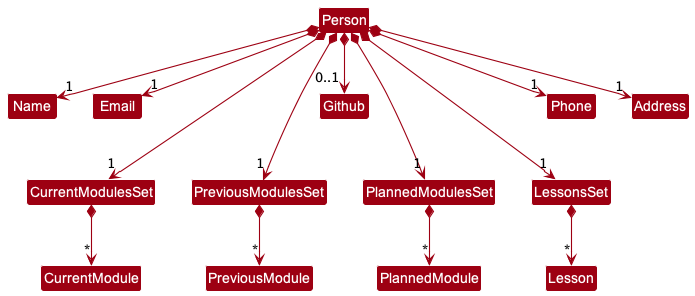

The diagram above was rendered by PlantUML. Its source (embedded in the PNG):
@startuml
!include style.puml
skinparam arrowThickness 1.1
skinparam arrowColor MODEL_COLOR
skinparam classBackgroundColor MODEL_COLOR

Person *--> "1" Name
Person *--> "1" Email
Person *--> "0..1" Github
Person *--> "1" Phone
Person *--> "1" Address
Person *--> "1" CurrentModulesSet
Person *--> "1" PreviousModulesSet
Person *--> "1" PlannedModulesSet
Person *--> "1" LessonsSet

CurrentModulesSet *--> "*" CurrentModule
PreviousModulesSet *--> "*" PreviousModule
PlannedModulesSet *--> "*" PlannedModule
LessonsSet *--> "*" Lesson

Github -down[hidden]-> CurrentModulesSet
Github -down[hidden]-> PreviousModulesSet
Github -down[hidden]-> PlannedModulesSet
Github -down[hidden]-> LessonsSet
@enduml